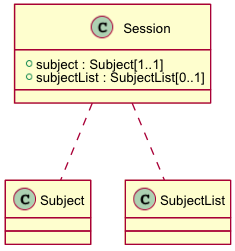

The diagram above was rendered by PlantUML. Its source (embedded in the PNG):
@startuml images/class_Session.png
skinparam activityFontColor black
skinparam activityFontSize 10
skinparam activityFontName arial
skinparam activityArrowFontColor black
skinparam activityArrowFontSize 10
skinparam activityArrowFontName arial
skinparam classArrowFontColor black
skinparam classArrowFontSize 10
skinparam classArrowFontName arial
skinparam classAttributeFontColor black
skinparam classAttributeFontSize 10
skinparam classAttributeFontName arial
skinparam classFontColor black
skinparam classFontSize 10
skinparam classFontName arial
skinparam componentFontColor black
skinparam componentFontSize 10
skinparam componentFontName arial
skinparam componentArrowFontColor black
skinparam componentArrowFontSize 10
skinparam componentArrowFontName arial
skinparam noteFontColor black
skinparam noteFontSize 10
skinparam noteFontName arial
skinparam packageFontColor black
skinparam packageFontSize 10
skinparam packageFontName arial
skinparam sequenceActorFontColor black
skinparam sequenceActorFontSize 10
skinparam sequenceActorFontName arial
skinparam sequenceArrowFontColor black
skinparam sequenceArrowFontSize 10
skinparam sequenceArrowFontName arial
skinparam sequenceGroupingFontColor black
skinparam sequenceGroupingFontSize 10
skinparam sequenceGroupingFontName arial
skinparam sequenceGroupingHeaderFontColor black
skinparam sequenceGroupingHeaderFontSize 10
skinparam sequenceGroupingHeaderFontName arial
skinparam sequenceParticipantFontColor black
skinparam sequenceParticipantFontSize 10
skinparam sequenceParticipantFontName arial
skinparam sequenceTitleFontColor black
skinparam sequenceTitleFontSize 10
skinparam sequenceTitleFontName arial
skinparam titleFontColor black
skinparam titleFontSize 10
skinparam titleFontName arial
skinparam usecaseFontColor black
skinparam usecaseFontSize 7
skinparam usecaseFontName arial
skinparam usecaseActorFontColor black
skinparam usecaseActorFontSize 7
skinparam usecaseActorFontName arial
skinparam usecaseArrowFontColor black
skinparam usecaseArrowFontSize 7
skinparam usecaseArrowFontName arial

class Session {
  + subject : Subject[1..1]
  + subjectList : SubjectList[0..1]
}
Session .. Subject
Session .. SubjectList

@enduml